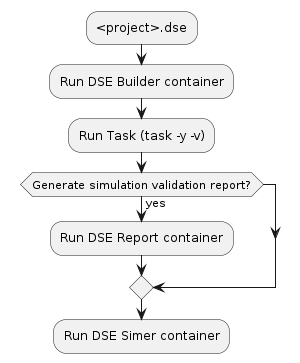

The diagram above was rendered by PlantUML. Its source (embedded in the PNG):
@startuml simulation_flow_diagram
:<project>.dse;
:Run DSE Builder container;
:Run Task (task -y -v);
if (Generate simulation validation report?) then (yes)
  :Run DSE Report container;
endif
:Run DSE Simer container;
@enduml